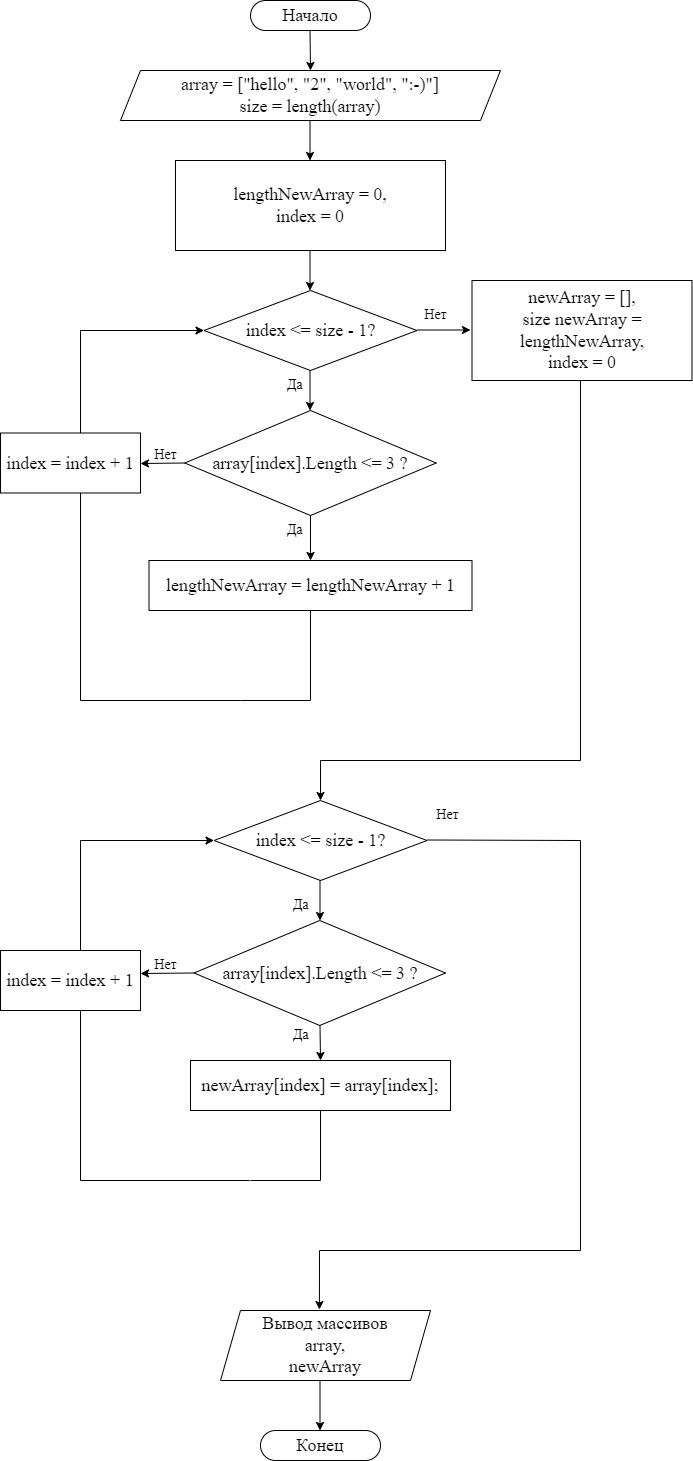

The diagram above was exported from draw.io. Its source (the exported page's mxGraphModel, read from the mxfile embedded in the PNG):
<mxGraphModel dx="1662" dy="857" grid="1" gridSize="10" guides="1" tooltips="1" connect="1" arrows="1" fold="1" page="1" pageScale="1" pageWidth="827" pageHeight="1169" math="0" shadow="0">
  <root>
    <mxCell id="qbXmjK5S6wKDNt9VNBsa-0" />
    <mxCell id="qbXmjK5S6wKDNt9VNBsa-1" parent="qbXmjK5S6wKDNt9VNBsa-0" />
    <mxCell id="qbXmjK5S6wKDNt9VNBsa-2" value="&lt;font face=&quot;Times New Roman&quot; style=&quot;font-size: 18px;&quot;&gt;Начало&lt;/font&gt;" style="rounded=1;whiteSpace=wrap;html=1;arcSize=50;" vertex="1" parent="qbXmjK5S6wKDNt9VNBsa-1">
      <mxGeometry x="370" y="40" width="120" height="30" as="geometry" />
    </mxCell>
    <mxCell id="qbXmjK5S6wKDNt9VNBsa-3" value="&lt;font face=&quot;Times New Roman&quot;&gt;&lt;span style=&quot;font-size: 18px;&quot;&gt;Конец&lt;/span&gt;&lt;/font&gt;" style="rounded=1;whiteSpace=wrap;html=1;arcSize=50;fontSize=18;" vertex="1" parent="qbXmjK5S6wKDNt9VNBsa-1">
      <mxGeometry x="380" y="1470" width="120" height="30" as="geometry" />
    </mxCell>
    <mxCell id="qbXmjK5S6wKDNt9VNBsa-4" value="&lt;font style=&quot;font-size: 18px;&quot; face=&quot;Times New Roman&quot;&gt;array =&amp;nbsp;&lt;/font&gt;&lt;font face=&quot;Times New Roman&quot;&gt;&lt;span style=&quot;font-size: 18px;&quot;&gt;[&quot;hello&quot;, &quot;2&quot;, &quot;world&quot;, &quot;:-)&quot;]&lt;br&gt;&lt;/span&gt;&lt;/font&gt;&lt;span style=&quot;font-family: &amp;quot;Times New Roman&amp;quot;; font-size: 18px;&quot;&gt;size = length(array)&lt;/span&gt;" style="shape=parallelogram;perimeter=parallelogramPerimeter;whiteSpace=wrap;html=1;fixedSize=1;" vertex="1" parent="qbXmjK5S6wKDNt9VNBsa-1">
      <mxGeometry x="240" y="110" width="380" height="50" as="geometry" />
    </mxCell>
    <mxCell id="qbXmjK5S6wKDNt9VNBsa-5" value="lengthNewArray = 0,&lt;br&gt;index = 0" style="rounded=0;whiteSpace=wrap;html=1;fontFamily=Times New Roman;fontSize=18;" vertex="1" parent="qbXmjK5S6wKDNt9VNBsa-1">
      <mxGeometry x="295" y="200" width="270" height="90" as="geometry" />
    </mxCell>
    <mxCell id="qbXmjK5S6wKDNt9VNBsa-6" value="" style="endArrow=classic;html=1;rounded=0;fontFamily=Times New Roman;fontSize=18;" edge="1" parent="qbXmjK5S6wKDNt9VNBsa-1">
      <mxGeometry width="50" height="50" relative="1" as="geometry">
        <mxPoint x="429.5" y="160" as="sourcePoint" />
        <mxPoint x="429.5" y="200" as="targetPoint" />
      </mxGeometry>
    </mxCell>
    <mxCell id="qbXmjK5S6wKDNt9VNBsa-7" value="" style="endArrow=classic;html=1;rounded=0;fontFamily=Times New Roman;fontSize=18;" edge="1" parent="qbXmjK5S6wKDNt9VNBsa-1">
      <mxGeometry width="50" height="50" relative="1" as="geometry">
        <mxPoint x="429.5" y="70" as="sourcePoint" />
        <mxPoint x="430" y="110" as="targetPoint" />
      </mxGeometry>
    </mxCell>
    <mxCell id="qbXmjK5S6wKDNt9VNBsa-8" value="&lt;font style=&quot;font-size: 18px;&quot; face=&quot;Times New Roman&quot;&gt;index &amp;lt;= size - 1?&lt;/font&gt;" style="rhombus;whiteSpace=wrap;html=1;" vertex="1" parent="qbXmjK5S6wKDNt9VNBsa-1">
      <mxGeometry x="323.5" y="330" width="213" height="80" as="geometry" />
    </mxCell>
    <mxCell id="qbXmjK5S6wKDNt9VNBsa-9" value="" style="endArrow=classic;html=1;rounded=0;fontFamily=Times New Roman;fontSize=18;" edge="1" parent="qbXmjK5S6wKDNt9VNBsa-1">
      <mxGeometry width="50" height="50" relative="1" as="geometry">
        <mxPoint x="429.5" y="290" as="sourcePoint" />
        <mxPoint x="429.5" y="330" as="targetPoint" />
      </mxGeometry>
    </mxCell>
    <mxCell id="qbXmjK5S6wKDNt9VNBsa-10" value="&lt;font style=&quot;font-size: 18px;&quot; face=&quot;Times New Roman&quot;&gt;array[index].Length &amp;lt;= 3 ?&lt;/font&gt;" style="rhombus;whiteSpace=wrap;html=1;" vertex="1" parent="qbXmjK5S6wKDNt9VNBsa-1">
      <mxGeometry x="304.25" y="450" width="251.5" height="105" as="geometry" />
    </mxCell>
    <mxCell id="qbXmjK5S6wKDNt9VNBsa-11" value="&lt;span style=&quot;font-family: &amp;quot;Times New Roman&amp;quot;; font-size: 18px;&quot;&gt;lengthNewArray =&amp;nbsp;&lt;/span&gt;&lt;span style=&quot;font-family: &amp;quot;Times New Roman&amp;quot;; font-size: 18px;&quot;&gt;lengthNewArray + 1&lt;/span&gt;" style="rounded=0;whiteSpace=wrap;html=1;" vertex="1" parent="qbXmjK5S6wKDNt9VNBsa-1">
      <mxGeometry x="268.5" y="600" width="323" height="50" as="geometry" />
    </mxCell>
    <mxCell id="qbXmjK5S6wKDNt9VNBsa-12" value="&lt;font style=&quot;font-size: 14px;&quot; face=&quot;Times New Roman&quot;&gt;Да&lt;/font&gt;" style="text;html=1;align=center;verticalAlign=middle;resizable=0;points=[];autosize=1;strokeColor=none;fillColor=none;" vertex="1" parent="qbXmjK5S6wKDNt9VNBsa-1">
      <mxGeometry x="394" y="410" width="40" height="30" as="geometry" />
    </mxCell>
    <mxCell id="qbXmjK5S6wKDNt9VNBsa-13" value="" style="endArrow=classic;html=1;rounded=0;fontFamily=Times New Roman;fontSize=18;" edge="1" parent="qbXmjK5S6wKDNt9VNBsa-1">
      <mxGeometry width="50" height="50" relative="1" as="geometry">
        <mxPoint x="429.5" y="410" as="sourcePoint" />
        <mxPoint x="429.5" y="450" as="targetPoint" />
      </mxGeometry>
    </mxCell>
    <mxCell id="qbXmjK5S6wKDNt9VNBsa-14" value="&lt;font style=&quot;font-size: 14px;&quot; face=&quot;Times New Roman&quot;&gt;Нет&lt;/font&gt;" style="text;html=1;align=center;verticalAlign=middle;resizable=0;points=[];autosize=1;strokeColor=none;fillColor=none;" vertex="1" parent="qbXmjK5S6wKDNt9VNBsa-1">
      <mxGeometry x="530" y="340" width="50" height="30" as="geometry" />
    </mxCell>
    <mxCell id="qbXmjK5S6wKDNt9VNBsa-16" value="&lt;font style=&quot;font-size: 14px;&quot; face=&quot;Times New Roman&quot;&gt;Да&lt;/font&gt;" style="text;html=1;align=center;verticalAlign=middle;resizable=0;points=[];autosize=1;strokeColor=none;fillColor=none;" vertex="1" parent="qbXmjK5S6wKDNt9VNBsa-1">
      <mxGeometry x="394" y="555" width="40" height="30" as="geometry" />
    </mxCell>
    <mxCell id="qbXmjK5S6wKDNt9VNBsa-17" value="&lt;font style=&quot;font-size: 14px;&quot; face=&quot;Times New Roman&quot;&gt;Нет&lt;/font&gt;" style="text;html=1;align=center;verticalAlign=middle;resizable=0;points=[];autosize=1;strokeColor=none;fillColor=none;" vertex="1" parent="qbXmjK5S6wKDNt9VNBsa-1">
      <mxGeometry x="260" y="480" width="50" height="30" as="geometry" />
    </mxCell>
    <mxCell id="qbXmjK5S6wKDNt9VNBsa-18" value="" style="endArrow=classic;html=1;rounded=0;fontFamily=Times New Roman;fontSize=14;exitX=0;exitY=0.5;exitDx=0;exitDy=0;" edge="1" parent="qbXmjK5S6wKDNt9VNBsa-1" source="qbXmjK5S6wKDNt9VNBsa-10">
      <mxGeometry width="50" height="50" relative="1" as="geometry">
        <mxPoint x="300" y="503" as="sourcePoint" />
        <mxPoint x="260" y="503" as="targetPoint" />
      </mxGeometry>
    </mxCell>
    <mxCell id="qbXmjK5S6wKDNt9VNBsa-19" value="" style="endArrow=classic;html=1;rounded=0;fontFamily=Times New Roman;fontSize=14;" edge="1" parent="qbXmjK5S6wKDNt9VNBsa-1">
      <mxGeometry width="50" height="50" relative="1" as="geometry">
        <mxPoint x="430" y="555" as="sourcePoint" />
        <mxPoint x="430" y="600" as="targetPoint" />
      </mxGeometry>
    </mxCell>
    <mxCell id="qbXmjK5S6wKDNt9VNBsa-21" value="" style="endArrow=classic;html=1;rounded=0;fontFamily=Times New Roman;fontSize=18;exitX=0;exitY=0.5;exitDx=0;exitDy=0;entryX=0;entryY=0.5;entryDx=0;entryDy=0;" edge="1" parent="qbXmjK5S6wKDNt9VNBsa-1" target="qbXmjK5S6wKDNt9VNBsa-8">
      <mxGeometry width="50" height="50" relative="1" as="geometry">
        <mxPoint x="360" y="740" as="sourcePoint" />
        <mxPoint x="159" y="330" as="targetPoint" />
        <Array as="points">
          <mxPoint x="200" y="740" />
          <mxPoint x="200" y="370" />
        </Array>
      </mxGeometry>
    </mxCell>
    <mxCell id="qbXmjK5S6wKDNt9VNBsa-23" value="Вывод массивов&lt;br&gt;array,&lt;br&gt;newArray" style="shape=parallelogram;perimeter=parallelogramPerimeter;whiteSpace=wrap;html=1;fixedSize=1;fontFamily=Times New Roman;fontSize=18;" vertex="1" parent="qbXmjK5S6wKDNt9VNBsa-1">
      <mxGeometry x="340" y="1350" width="210" height="70" as="geometry" />
    </mxCell>
    <mxCell id="qbXmjK5S6wKDNt9VNBsa-24" value="" style="endArrow=classic;html=1;rounded=0;fontFamily=Times New Roman;fontSize=18;" edge="1" parent="qbXmjK5S6wKDNt9VNBsa-1">
      <mxGeometry width="50" height="50" relative="1" as="geometry">
        <mxPoint x="439.5" y="1420" as="sourcePoint" />
        <mxPoint x="439.5" y="1470" as="targetPoint" />
      </mxGeometry>
    </mxCell>
    <mxCell id="hwkH8l-5cYSlULehx0ec-0" value="" style="endArrow=classic;html=1;rounded=0;fontFamily=Times New Roman;fontSize=18;" edge="1" parent="qbXmjK5S6wKDNt9VNBsa-1">
      <mxGeometry width="50" height="50" relative="1" as="geometry">
        <mxPoint x="536.5" y="369.5" as="sourcePoint" />
        <mxPoint x="590" y="369.5" as="targetPoint" />
      </mxGeometry>
    </mxCell>
    <mxCell id="hwkH8l-5cYSlULehx0ec-1" value="newArray = [],&lt;br&gt;size newArray = lengthNewArray,&lt;br&gt;index = 0" style="rounded=0;whiteSpace=wrap;html=1;fontFamily=Times New Roman;fontSize=18;" vertex="1" parent="qbXmjK5S6wKDNt9VNBsa-1">
      <mxGeometry x="591.5" y="320" width="220" height="100" as="geometry" />
    </mxCell>
    <mxCell id="hwkH8l-5cYSlULehx0ec-3" value="" style="endArrow=classic;html=1;rounded=0;fontFamily=Times New Roman;fontSize=18;" edge="1" parent="qbXmjK5S6wKDNt9VNBsa-1">
      <mxGeometry width="50" height="50" relative="1" as="geometry">
        <mxPoint x="700" y="420" as="sourcePoint" />
        <mxPoint x="440" y="840" as="targetPoint" />
        <Array as="points">
          <mxPoint x="700" y="800" />
          <mxPoint x="440" y="800" />
        </Array>
      </mxGeometry>
    </mxCell>
    <mxCell id="hwkH8l-5cYSlULehx0ec-4" value="&lt;font style=&quot;font-size: 18px;&quot; face=&quot;Times New Roman&quot;&gt;index &amp;lt;= size - 1?&lt;/font&gt;" style="rhombus;whiteSpace=wrap;html=1;" vertex="1" parent="qbXmjK5S6wKDNt9VNBsa-1">
      <mxGeometry x="333.5" y="840" width="213" height="80" as="geometry" />
    </mxCell>
    <mxCell id="hwkH8l-5cYSlULehx0ec-5" value="" style="endArrow=classic;html=1;rounded=0;fontFamily=Times New Roman;fontSize=18;entryX=0.471;entryY=-0.014;entryDx=0;entryDy=0;entryPerimeter=0;" edge="1" parent="qbXmjK5S6wKDNt9VNBsa-1" target="qbXmjK5S6wKDNt9VNBsa-23">
      <mxGeometry width="50" height="50" relative="1" as="geometry">
        <mxPoint x="546.5" y="879.5" as="sourcePoint" />
        <mxPoint x="660" y="1100" as="targetPoint" />
        <Array as="points">
          <mxPoint x="700" y="880" />
          <mxPoint x="700" y="1290" />
          <mxPoint x="439" y="1290" />
        </Array>
      </mxGeometry>
    </mxCell>
    <mxCell id="hwkH8l-5cYSlULehx0ec-6" value="&lt;font style=&quot;font-size: 14px;&quot; face=&quot;Times New Roman&quot;&gt;Нет&lt;/font&gt;" style="text;html=1;align=center;verticalAlign=middle;resizable=0;points=[];autosize=1;strokeColor=none;fillColor=none;" vertex="1" parent="qbXmjK5S6wKDNt9VNBsa-1">
      <mxGeometry x="541.5" y="840" width="50" height="30" as="geometry" />
    </mxCell>
    <mxCell id="hwkH8l-5cYSlULehx0ec-7" value="" style="endArrow=classic;html=1;rounded=0;fontFamily=Times New Roman;fontSize=18;" edge="1" parent="qbXmjK5S6wKDNt9VNBsa-1">
      <mxGeometry width="50" height="50" relative="1" as="geometry">
        <mxPoint x="439.5" y="920" as="sourcePoint" />
        <mxPoint x="439.5" y="960" as="targetPoint" />
      </mxGeometry>
    </mxCell>
    <mxCell id="hwkH8l-5cYSlULehx0ec-8" value="&lt;font style=&quot;font-size: 18px;&quot; face=&quot;Times New Roman&quot;&gt;array[index].Length &amp;lt;= 3 ?&lt;/font&gt;" style="rhombus;whiteSpace=wrap;html=1;" vertex="1" parent="qbXmjK5S6wKDNt9VNBsa-1">
      <mxGeometry x="313.5" y="960" width="251.5" height="105" as="geometry" />
    </mxCell>
    <mxCell id="hwkH8l-5cYSlULehx0ec-9" value="newArray[index] = array[index];" style="rounded=0;whiteSpace=wrap;html=1;fontFamily=Times New Roman;fontSize=18;" vertex="1" parent="qbXmjK5S6wKDNt9VNBsa-1">
      <mxGeometry x="310" y="1100" width="260" height="50" as="geometry" />
    </mxCell>
    <mxCell id="hwkH8l-5cYSlULehx0ec-11" value="" style="endArrow=classic;html=1;rounded=0;fontFamily=Times New Roman;fontSize=18;" edge="1" parent="qbXmjK5S6wKDNt9VNBsa-1">
      <mxGeometry width="50" height="50" relative="1" as="geometry">
        <mxPoint x="439.5" y="1065" as="sourcePoint" />
        <mxPoint x="440" y="1100" as="targetPoint" />
      </mxGeometry>
    </mxCell>
    <mxCell id="hwkH8l-5cYSlULehx0ec-13" value="" style="endArrow=classic;html=1;rounded=0;fontFamily=Times New Roman;fontSize=18;exitX=0;exitY=0.5;exitDx=0;exitDy=0;entryX=0;entryY=0.5;entryDx=0;entryDy=0;" edge="1" parent="qbXmjK5S6wKDNt9VNBsa-1" target="hwkH8l-5cYSlULehx0ec-4">
      <mxGeometry width="50" height="50" relative="1" as="geometry">
        <mxPoint x="369.25" y="1220" as="sourcePoint" />
        <mxPoint x="250" y="880" as="targetPoint" />
        <Array as="points">
          <mxPoint x="200" y="1220" />
          <mxPoint x="200" y="880" />
        </Array>
      </mxGeometry>
    </mxCell>
    <mxCell id="hwkH8l-5cYSlULehx0ec-14" value="" style="endArrow=classic;html=1;rounded=0;fontFamily=Times New Roman;fontSize=14;exitX=0;exitY=0.5;exitDx=0;exitDy=0;" edge="1" parent="qbXmjK5S6wKDNt9VNBsa-1" source="hwkH8l-5cYSlULehx0ec-8">
      <mxGeometry width="50" height="50" relative="1" as="geometry">
        <mxPoint x="313.5" y="1010" as="sourcePoint" />
        <mxPoint x="260" y="1013" as="targetPoint" />
      </mxGeometry>
    </mxCell>
    <mxCell id="hwkH8l-5cYSlULehx0ec-15" value="&lt;font style=&quot;font-size: 14px;&quot; face=&quot;Times New Roman&quot;&gt;Нет&lt;/font&gt;" style="text;html=1;align=center;verticalAlign=middle;resizable=0;points=[];autosize=1;strokeColor=none;fillColor=none;" vertex="1" parent="qbXmjK5S6wKDNt9VNBsa-1">
      <mxGeometry x="260" y="990" width="50" height="30" as="geometry" />
    </mxCell>
    <mxCell id="hwkH8l-5cYSlULehx0ec-16" value="&lt;font style=&quot;font-size: 14px;&quot; face=&quot;Times New Roman&quot;&gt;Да&lt;/font&gt;" style="text;html=1;align=center;verticalAlign=middle;resizable=0;points=[];autosize=1;strokeColor=none;fillColor=none;" vertex="1" parent="qbXmjK5S6wKDNt9VNBsa-1">
      <mxGeometry x="400" y="1060" width="40" height="30" as="geometry" />
    </mxCell>
    <mxCell id="hwkH8l-5cYSlULehx0ec-17" value="&lt;font style=&quot;font-size: 14px;&quot; face=&quot;Times New Roman&quot;&gt;Да&lt;/font&gt;" style="text;html=1;align=center;verticalAlign=middle;resizable=0;points=[];autosize=1;strokeColor=none;fillColor=none;" vertex="1" parent="qbXmjK5S6wKDNt9VNBsa-1">
      <mxGeometry x="400" y="930" width="40" height="30" as="geometry" />
    </mxCell>
    <mxCell id="dLl2jENv33MV95LWy8jS-0" value="&lt;font style=&quot;font-size: 18px;&quot; face=&quot;Times New Roman&quot;&gt;index = index + 1&lt;/font&gt;" style="rounded=0;whiteSpace=wrap;html=1;" vertex="1" parent="qbXmjK5S6wKDNt9VNBsa-1">
      <mxGeometry x="120" y="472.5" width="140" height="60" as="geometry" />
    </mxCell>
    <mxCell id="dLl2jENv33MV95LWy8jS-1" value="" style="endArrow=none;html=1;rounded=0;fontFamily=Times New Roman;fontSize=18;" edge="1" parent="qbXmjK5S6wKDNt9VNBsa-1">
      <mxGeometry width="50" height="50" relative="1" as="geometry">
        <mxPoint x="430" y="650" as="sourcePoint" />
        <mxPoint x="360" y="740" as="targetPoint" />
        <Array as="points">
          <mxPoint x="430" y="740" />
        </Array>
      </mxGeometry>
    </mxCell>
    <mxCell id="dLl2jENv33MV95LWy8jS-2" value="&lt;font style=&quot;font-size: 18px;&quot; face=&quot;Times New Roman&quot;&gt;index = index + 1&lt;/font&gt;" style="rounded=0;whiteSpace=wrap;html=1;" vertex="1" parent="qbXmjK5S6wKDNt9VNBsa-1">
      <mxGeometry x="120" y="990" width="140" height="60" as="geometry" />
    </mxCell>
    <mxCell id="dLl2jENv33MV95LWy8jS-3" value="" style="endArrow=none;html=1;rounded=0;fontFamily=Times New Roman;fontSize=18;" edge="1" parent="qbXmjK5S6wKDNt9VNBsa-1">
      <mxGeometry width="50" height="50" relative="1" as="geometry">
        <mxPoint x="370" y="1220" as="sourcePoint" />
        <mxPoint x="440" y="1150" as="targetPoint" />
        <Array as="points">
          <mxPoint x="440" y="1220" />
        </Array>
      </mxGeometry>
    </mxCell>
  </root>
</mxGraphModel>